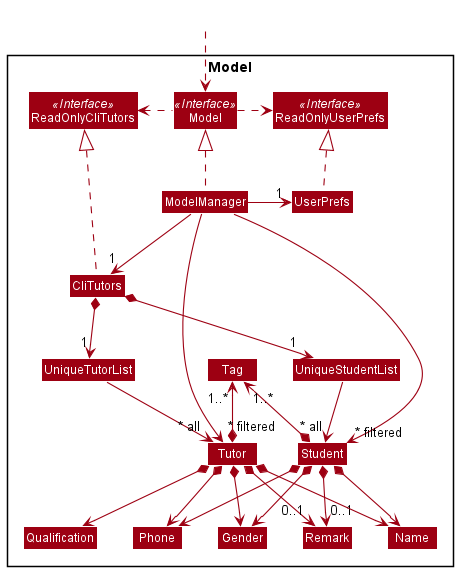

The diagram above was rendered by PlantUML. Its source (embedded in the PNG):
@startuml
!include style.puml
skinparam arrowThickness 1.1
skinparam arrowColor MODEL_COLOR
skinparam classBackgroundColor MODEL_COLOR

Package Model <<Rectangle>>{
Interface ReadOnlyCliTutors <<Interface>>
Interface ReadOnlyUserPrefs <<Interface>>
Interface Model <<Interface>>
Class CliTutors
Class ReadOnlyCliTutors
Class Model
Class ModelManager
Class UserPrefs
Class ReadOnlyUserPrefs


Class UniqueStudentList
Class UniqueTutorList
Class Qualification
Class Gender
Class Student
Class Tutor
Class Name
Class Phone
Class Remark
Class Tag

}

Class HiddenOutside #FFFFFF
HiddenOutside ..> Model

CliTutors .up.|> ReadOnlyCliTutors

ModelManager .up.|> Model
Model .right.> ReadOnlyUserPrefs
Model .left.> ReadOnlyCliTutors
ModelManager -down-> "1" CliTutors
ModelManager -right-> "1" UserPrefs
UserPrefs .up.|> ReadOnlyUserPrefs

CliTutors *--> "1" UniqueStudentList
UniqueStudentList --> "~* all" Student
Student *--> Name
Student *--> Phone
Student *--> Gender
Student *--> "0..1" Remark
Student *-up-> "1..*" Tag

CliTutors *--> "1" UniqueTutorList
UniqueTutorList --> "~* all" Tutor
Tutor *--> Name
Tutor *--> Phone
Tutor *--> Gender
Tutor *--> Qualification
Tutor *--> "0..1" Remark
Tutor *-up-> "1..*" Tag

Tutor -[hidden]right-> Student
Name -[hidden]right-> Phone
Phone -[hidden]right-> Gender
Gender -[hidden]right-> Qualification

ModelManager -->"~* filtered" Tutor
ModelManager -->"~* filtered" Student
@enduml